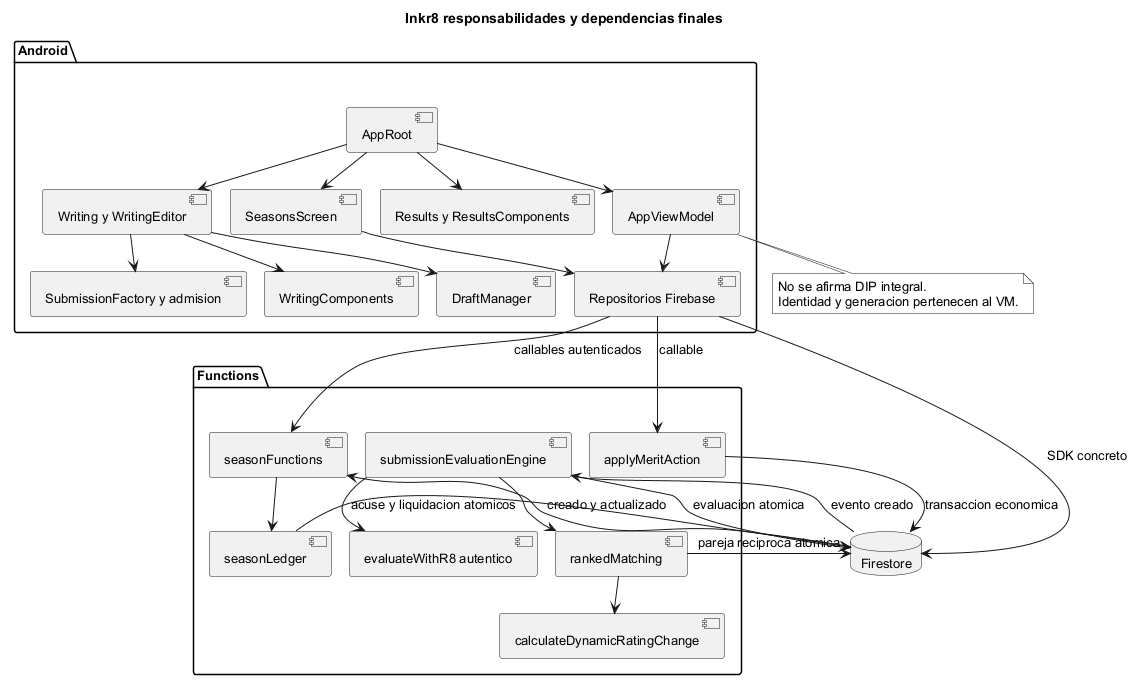

The diagram above was rendered by PlantUML. Its source (embedded in the PNG):
@startuml
!pragma layout smetana
skinparam monochrome true
skinparam shadowing false
skinparam defaultFontName Arial
skinparam defaultFontSize 13
title Inkr8 responsabilidades y dependencias finales
package Android {
 [AppRoot] as Root
 [Writing y WritingEditor] as W
 [WritingComponents] as WC
 [AppViewModel] as VM
 [Results y ResultsComponents] as RS
 [SeasonsScreen] as SS
 [DraftManager] as DM
 [SubmissionFactory y admision] as SF
 [Repositorios Firebase] as R
}
package Functions {
 [submissionEvaluationEngine] as E
 [rankedMatching] as M
 [calculateDynamicRatingChange] as C
 [applyMeritAction] as A
 [seasonLedger] as L
 [seasonFunctions] as F
 [evaluateWithR8 autentico] as R8
}
database Firestore as DB
Root --> W
Root --> VM
Root --> RS
Root --> SS
W --> WC
W --> DM
W --> SF
VM --> R
SS --> R
R --> DB : SDK concreto
R --> A : callable
R --> F : callables autenticados
DB --> E : evento creado
E --> R8
E --> M
M --> C
E --> DB : evaluacion atomica
M --> DB : pareja reciproca atomica
A --> DB : transaccion economica
DB --> F : creado y actualizado
F --> L
L --> DB : acuse y liquidacion atomicos
note bottom of VM
 No se afirma DIP integral.
 Identidad y generacion pertenecen al VM.
end note
@enduml